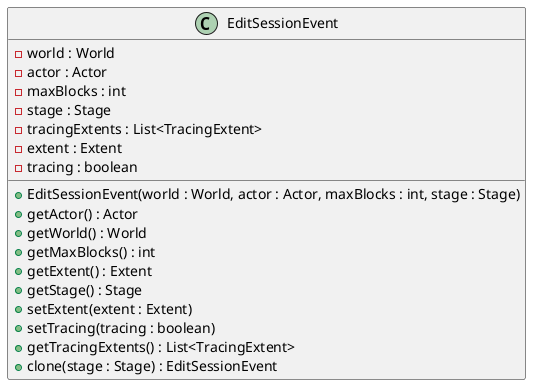

The diagram above was rendered by PlantUML. Its source (embedded in the PNG):
@startuml
    class EditSessionEvent {
        - world : World
        - actor : Actor
        - maxBlocks : int
        - stage : Stage
        - tracingExtents : List<TracingExtent>
        - extent : Extent
        - tracing : boolean

        + EditSessionEvent(world : World, actor : Actor, maxBlocks : int, stage : Stage)
        + getActor() : Actor
        + getWorld() : World
        + getMaxBlocks() : int
        + getExtent() : Extent
        + getStage() : Stage
        + setExtent(extent : Extent)
        + setTracing(tracing : boolean)
        + getTracingExtents() : List<TracingExtent>
        + clone(stage : Stage) : EditSessionEvent
    }
@enduml